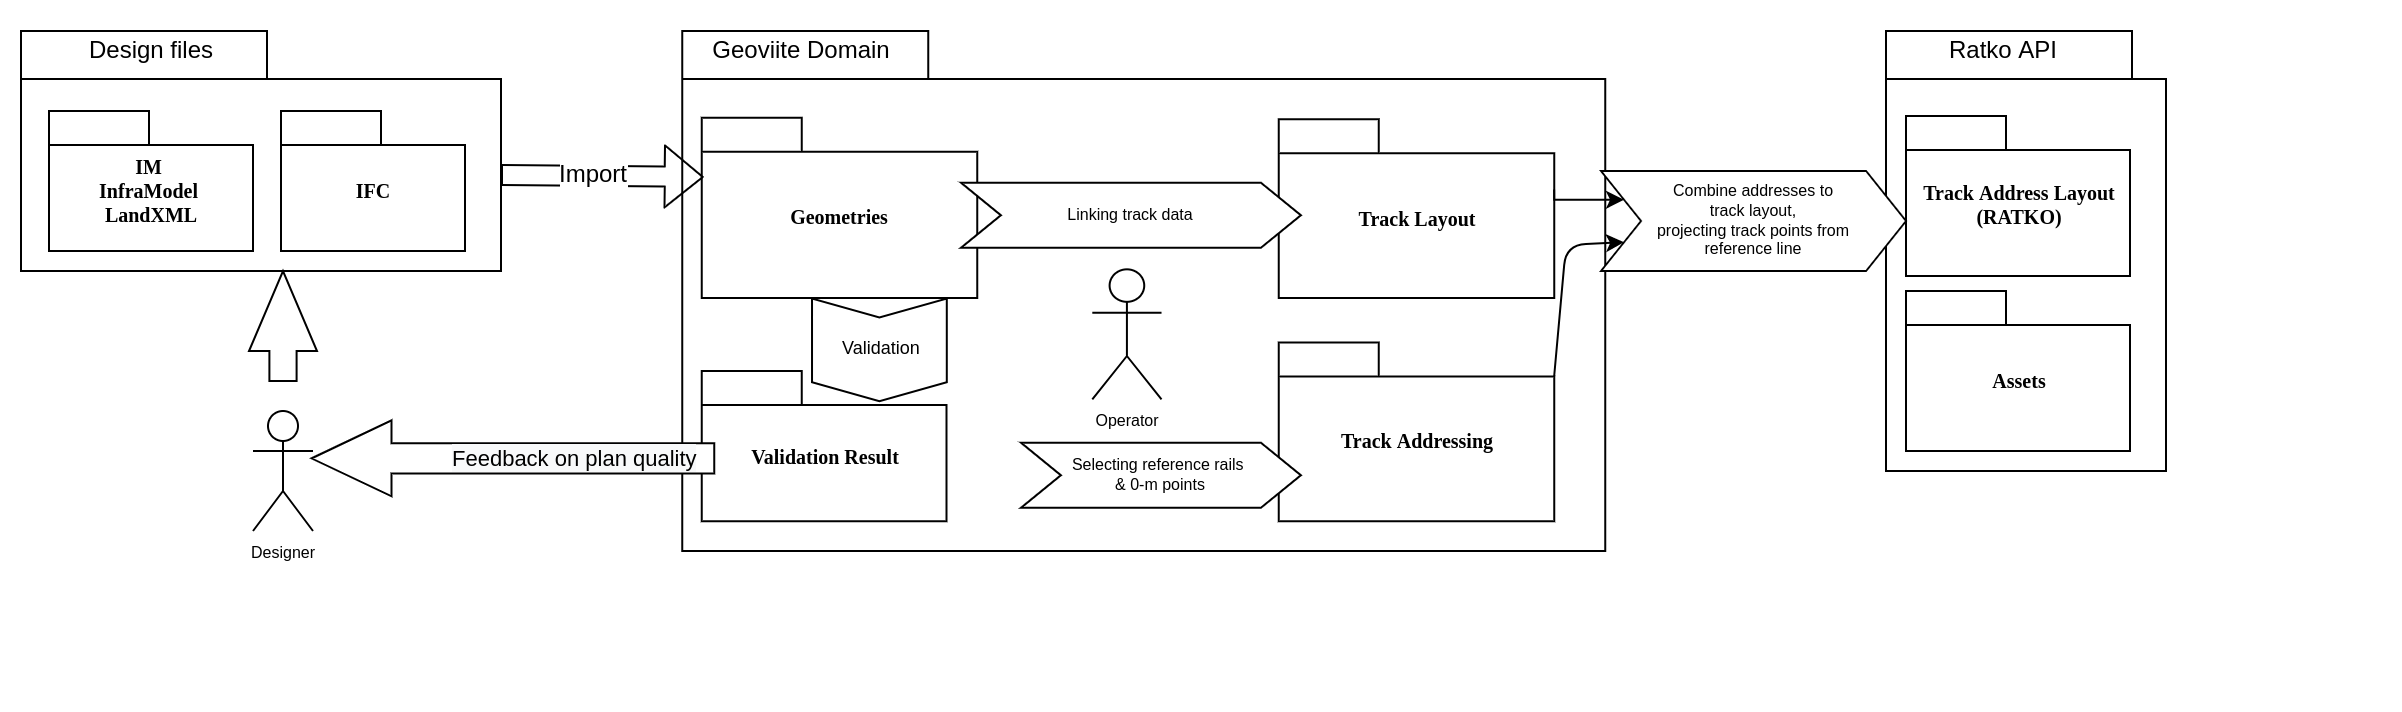

The diagram above was exported from draw.io. Its source (the exported page's mxGraphModel, read from the mxfile embedded in the PNG):
<mxGraphModel dx="1153" dy="707" grid="1" gridSize="10" guides="1" tooltips="1" connect="1" arrows="1" fold="1" page="1" pageScale="1" pageWidth="827" pageHeight="1169" background="#ffffff" math="0" shadow="0">
  <root>
    <mxCell id="0" />
    <mxCell id="1" parent="0" />
    <mxCell id="6e0c8c40b5770093-18" value="" style="group" parent="1" vertex="1" connectable="0">
      <mxGeometry x="300" y="270" width="461.5" height="260" as="geometry" />
    </mxCell>
    <mxCell id="6e0c8c40b5770093-11" value="" style="shape=folder;fontStyle=1;spacingTop=10;tabWidth=123;tabHeight=24;tabPosition=left;html=1;rounded=0;shadow=0;comic=0;labelBackgroundColor=none;strokeWidth=1;fontFamily=Verdana;fontSize=10;align=center;" parent="6e0c8c40b5770093-18" vertex="1">
      <mxGeometry x="60.571875000000006" width="461.5" height="260" as="geometry" />
    </mxCell>
    <mxCell id="6e0c8c40b5770093-15" value="Geometries" style="shape=folder;fontStyle=1;spacingTop=10;tabWidth=50;tabHeight=17;tabPosition=left;html=1;rounded=0;shadow=0;comic=0;labelBackgroundColor=none;strokeWidth=1;fontFamily=Verdana;fontSize=10;align=center;" parent="6e0c8c40b5770093-18" vertex="1">
      <mxGeometry x="70.41253839285714" y="43.33166666666666" width="137.75775000000002" height="90.125" as="geometry" />
    </mxCell>
    <mxCell id="6e0c8c40b5770093-17" value="Track Layout" style="shape=folder;fontStyle=1;spacingTop=10;tabWidth=50;tabHeight=17;tabPosition=left;html=1;rounded=0;shadow=0;comic=0;labelBackgroundColor=none;strokeWidth=1;fontFamily=Verdana;fontSize=10;align=center;" parent="6e0c8c40b5770093-18" vertex="1">
      <mxGeometry x="358.81625" y="44.12416666666666" width="137.75775000000002" height="89.33166666666665" as="geometry" />
    </mxCell>
    <mxCell id="WlY87UQsp8tFu5NyIxxR-8" value="Geoviite Domain" style="text;html=1;align=center;verticalAlign=middle;resizable=0;points=[];autosize=1;" parent="6e0c8c40b5770093-18" vertex="1">
      <mxGeometry x="70.41171428571428" width="100" height="20" as="geometry" />
    </mxCell>
    <mxCell id="WlY87UQsp8tFu5NyIxxR-20" value="Track Addressing" style="shape=folder;fontStyle=1;spacingTop=10;tabWidth=50;tabHeight=17;tabPosition=left;html=1;rounded=0;shadow=0;comic=0;labelBackgroundColor=none;strokeWidth=1;fontFamily=Verdana;fontSize=10;align=center;" parent="6e0c8c40b5770093-18" vertex="1">
      <mxGeometry x="358.81625" y="155.75083333333333" width="137.75775000000002" height="89.33166666666665" as="geometry" />
    </mxCell>
    <mxCell id="WlY87UQsp8tFu5NyIxxR-22" value="Linking track data" style="shape=step;perimeter=stepPerimeter;whiteSpace=wrap;html=1;fixedSize=1;fontSize=8;" parent="6e0c8c40b5770093-18" vertex="1">
      <mxGeometry x="200" y="75.83" width="170" height="32.5" as="geometry" />
    </mxCell>
    <mxCell id="WlY87UQsp8tFu5NyIxxR-23" value="Selecting reference rails &lt;br&gt;&amp;amp; 0-m points" style="shape=step;perimeter=stepPerimeter;whiteSpace=wrap;html=1;fixedSize=1;fontSize=8;size=20;" parent="6e0c8c40b5770093-18" vertex="1">
      <mxGeometry x="230" y="205.83" width="140" height="32.5" as="geometry" />
    </mxCell>
    <mxCell id="WlY87UQsp8tFu5NyIxxR-24" value="Operator" style="shape=umlActor;verticalLabelPosition=bottom;verticalAlign=top;html=1;outlineConnect=0;fontSize=8;" parent="6e0c8c40b5770093-18" vertex="1">
      <mxGeometry x="265.65093750000017" y="119.16666666666666" width="34.612500000000004" height="65" as="geometry" />
    </mxCell>
    <mxCell id="YXgv_m42CRa8eQMaDpuR-11" value="Validation Result" style="shape=folder;fontStyle=1;spacingTop=10;tabWidth=50;tabHeight=17;tabPosition=left;html=1;rounded=0;shadow=0;comic=0;labelBackgroundColor=none;strokeWidth=1;fontFamily=Verdana;fontSize=10;align=center;" parent="6e0c8c40b5770093-18" vertex="1">
      <mxGeometry x="70.41" y="170" width="122.3" height="75.08" as="geometry" />
    </mxCell>
    <mxCell id="YXgv_m42CRa8eQMaDpuR-19" value="" style="group" parent="6e0c8c40b5770093-18" vertex="1" connectable="0">
      <mxGeometry x="110" y="123.9" width="74.91" height="71.1" as="geometry" />
    </mxCell>
    <mxCell id="YXgv_m42CRa8eQMaDpuR-7" value="" style="shape=step;perimeter=stepPerimeter;whiteSpace=wrap;html=1;fixedSize=1;fontSize=8;size=9.480000000000018;rotation=90;" parent="YXgv_m42CRa8eQMaDpuR-19" vertex="1">
      <mxGeometry x="23.51592369477911" y="1.8525217126314184" width="51.39407630522088" height="67.38412311442937" as="geometry" />
    </mxCell>
    <mxCell id="YXgv_m42CRa8eQMaDpuR-8" value="&lt;div style=&quot;text-align: center;&quot;&gt;&lt;span style=&quot;background-color: initial;&quot;&gt;&lt;span style=&quot;line-height: 1.2;&quot;&gt;&lt;font style=&quot;font-size: 9px;&quot;&gt;Validation&lt;/font&gt;&lt;/span&gt;&lt;/span&gt;&lt;/div&gt;" style="text;whiteSpace=wrap;html=1;" parent="YXgv_m42CRa8eQMaDpuR-19" vertex="1">
      <mxGeometry x="29.161751004016075" y="19.866380487804864" width="40.11244979919679" height="37.34657560975609" as="geometry" />
    </mxCell>
    <mxCell id="6e0c8c40b5770093-19" value="" style="group" parent="1" vertex="1" connectable="0">
      <mxGeometry x="930" y="270" width="280" height="310" as="geometry" />
    </mxCell>
    <mxCell id="6e0c8c40b5770093-20" value="" style="shape=folder;fontStyle=1;spacingTop=10;tabWidth=123;tabHeight=24;tabPosition=left;html=1;rounded=0;shadow=0;comic=0;labelBackgroundColor=none;strokeWidth=1;fontFamily=Verdana;fontSize=10;align=center;" parent="6e0c8c40b5770093-19" vertex="1">
      <mxGeometry x="32.5" width="140" height="220" as="geometry" />
    </mxCell>
    <mxCell id="6e0c8c40b5770093-22" value="Track Address Layout&lt;br&gt;(RATKO)" style="shape=folder;fontStyle=1;spacingTop=10;tabWidth=50;tabHeight=17;tabPosition=left;html=1;rounded=0;shadow=0;comic=0;labelBackgroundColor=none;strokeWidth=1;fontFamily=Verdana;fontSize=10;align=center;" parent="6e0c8c40b5770093-19" vertex="1">
      <mxGeometry x="42.5" y="42.46" width="112" height="80" as="geometry" />
    </mxCell>
    <mxCell id="WlY87UQsp8tFu5NyIxxR-17" value="Ratko API" style="text;html=1;align=center;verticalAlign=middle;resizable=0;points=[];autosize=1;" parent="6e0c8c40b5770093-19" vertex="1">
      <mxGeometry x="50.5" y="-5" width="80" height="30" as="geometry" />
    </mxCell>
    <mxCell id="WlY87UQsp8tFu5NyIxxR-25" value="Assets" style="shape=folder;fontStyle=1;spacingTop=10;tabWidth=50;tabHeight=17;tabPosition=left;html=1;rounded=0;shadow=0;comic=0;labelBackgroundColor=none;strokeWidth=1;fontFamily=Verdana;fontSize=10;align=center;" parent="6e0c8c40b5770093-19" vertex="1">
      <mxGeometry x="42.5" y="130" width="112" height="80" as="geometry" />
    </mxCell>
    <mxCell id="WlY87UQsp8tFu5NyIxxR-18" value="&lt;font style=&quot;font-size: 12px;&quot;&gt;Import&lt;/font&gt;" style="shape=flexArrow;endArrow=classic;html=1;exitX=0;exitY=0;exitDx=240;exitDy=72;exitPerimeter=0;fontSize=8;entryX=0.007;entryY=0.329;entryDx=0;entryDy=0;entryPerimeter=0;strokeWidth=1;" parent="1" source="WlY87UQsp8tFu5NyIxxR-2" target="6e0c8c40b5770093-15" edge="1">
      <mxGeometry x="-0.0872" width="50" height="50" relative="1" as="geometry">
        <mxPoint x="330" y="380" as="sourcePoint" />
        <mxPoint x="420" y="340" as="targetPoint" />
        <mxPoint as="offset" />
      </mxGeometry>
    </mxCell>
    <mxCell id="WlY87UQsp8tFu5NyIxxR-21" value="Combine addresses to&lt;br&gt;track layout,&lt;br&gt;projecting track points from&lt;br&gt;reference line" style="shape=step;perimeter=stepPerimeter;whiteSpace=wrap;html=1;fixedSize=1;fontSize=8;" parent="1" vertex="1">
      <mxGeometry x="820" y="340" width="152.5" height="50" as="geometry" />
    </mxCell>
    <mxCell id="WlY87UQsp8tFu5NyIxxR-26" value="" style="endArrow=classic;html=1;fontSize=8;exitX=0;exitY=0;exitDx=137.75775000000002;exitDy=17;exitPerimeter=0;entryX=0;entryY=0.75;entryDx=0;entryDy=0;" parent="1" source="WlY87UQsp8tFu5NyIxxR-20" target="WlY87UQsp8tFu5NyIxxR-21" edge="1">
      <mxGeometry width="50" height="50" relative="1" as="geometry">
        <mxPoint x="882.5" y="400" as="sourcePoint" />
        <mxPoint x="932.5" y="350" as="targetPoint" />
        <Array as="points">
          <mxPoint x="802.5" y="377" />
        </Array>
      </mxGeometry>
    </mxCell>
    <mxCell id="WlY87UQsp8tFu5NyIxxR-27" style="edgeStyle=orthogonalEdgeStyle;rounded=0;orthogonalLoop=1;jettySize=auto;html=1;exitX=0;exitY=0;exitDx=137.75775000000002;exitDy=35.08291666666666;exitPerimeter=0;entryX=0;entryY=0.25;entryDx=0;entryDy=0;startSize=6;fontSize=8;" parent="1" source="6e0c8c40b5770093-17" target="WlY87UQsp8tFu5NyIxxR-21" edge="1">
      <mxGeometry relative="1" as="geometry">
        <Array as="points">
          <mxPoint x="797" y="354" />
        </Array>
      </mxGeometry>
    </mxCell>
    <mxCell id="WlY87UQsp8tFu5NyIxxR-2" value="" style="shape=folder;fontStyle=1;spacingTop=10;tabWidth=123;tabHeight=24;tabPosition=left;html=1;rounded=0;shadow=0;comic=0;labelBackgroundColor=none;strokeWidth=1;fontFamily=Verdana;fontSize=10;align=center;" parent="1" vertex="1">
      <mxGeometry x="30" y="270" width="240" height="120" as="geometry" />
    </mxCell>
    <mxCell id="WlY87UQsp8tFu5NyIxxR-4" value="IM &lt;br&gt;InfraModel &lt;br&gt;LandXML" style="shape=folder;fontStyle=1;spacingTop=10;tabWidth=50;tabHeight=17;tabPosition=left;html=1;rounded=0;shadow=0;comic=0;labelBackgroundColor=none;strokeWidth=1;fontFamily=Verdana;fontSize=10;align=center;" parent="1" vertex="1">
      <mxGeometry x="44" y="310" width="102" height="70" as="geometry" />
    </mxCell>
    <mxCell id="WlY87UQsp8tFu5NyIxxR-5" value="IFC" style="shape=folder;fontStyle=1;spacingTop=10;tabWidth=50;tabHeight=17;tabPosition=left;html=1;rounded=0;shadow=0;comic=0;labelBackgroundColor=none;strokeWidth=1;fontFamily=Verdana;fontSize=10;align=center;" parent="1" vertex="1">
      <mxGeometry x="160" y="310" width="92" height="70" as="geometry" />
    </mxCell>
    <mxCell id="WlY87UQsp8tFu5NyIxxR-6" value="Design files" style="text;html=1;align=center;verticalAlign=middle;resizable=0;points=[];autosize=1;" parent="1" vertex="1">
      <mxGeometry x="55" y="270" width="80" height="20" as="geometry" />
    </mxCell>
    <mxCell id="YXgv_m42CRa8eQMaDpuR-12" value="Designer" style="shape=umlActor;verticalLabelPosition=bottom;verticalAlign=top;html=1;outlineConnect=0;fontSize=8;" parent="1" vertex="1">
      <mxGeometry x="146.0000000000001" y="460" width="30" height="60" as="geometry" />
    </mxCell>
    <mxCell id="YXgv_m42CRa8eQMaDpuR-13" value="" style="html=1;shadow=0;dashed=0;align=center;verticalAlign=middle;shape=mxgraph.arrows2.arrow;dy=0.6;dx=40;direction=south;notch=0;rotation=-180;" parent="1" vertex="1">
      <mxGeometry x="144" y="390" width="34" height="55" as="geometry" />
    </mxCell>
    <mxCell id="YXgv_m42CRa8eQMaDpuR-20" value="" style="group;fillColor=none;" parent="1" vertex="1" connectable="0">
      <mxGeometry x="172" y="460" width="208" height="140" as="geometry" />
    </mxCell>
    <mxCell id="YXgv_m42CRa8eQMaDpuR-16" value="" style="html=1;shadow=0;dashed=0;align=center;verticalAlign=middle;shape=mxgraph.arrows2.arrow;dy=0.6;dx=40;direction=south;notch=0;rotation=90;" parent="YXgv_m42CRa8eQMaDpuR-20" vertex="1">
      <mxGeometry x="85.03574361412456" y="-77" width="37.928512771750874" height="201.37" as="geometry" />
    </mxCell>
    <mxCell id="YXgv_m42CRa8eQMaDpuR-17" value="&lt;span style=&quot;color: rgb(0, 0, 0); font-family: Helvetica; font-style: normal; font-variant-ligatures: normal; font-variant-caps: normal; font-weight: 400; letter-spacing: normal; orphans: 2; text-align: center; text-indent: 0px; text-transform: none; widows: 2; word-spacing: 0px; -webkit-text-stroke-width: 0px; background-color: rgb(248, 249, 250); text-decoration-thickness: initial; text-decoration-style: initial; text-decoration-color: initial; float: none; display: inline !important;&quot;&gt;&lt;font style=&quot;font-size: 11px;&quot;&gt;Feedback on plan quality&lt;/font&gt;&lt;/span&gt;" style="text;whiteSpace=wrap;html=1;" parent="YXgv_m42CRa8eQMaDpuR-20" vertex="1">
      <mxGeometry x="71.9194364005705" y="10" width="125.9489129964991" height="40" as="geometry" />
    </mxCell>
  </root>
</mxGraphModel>